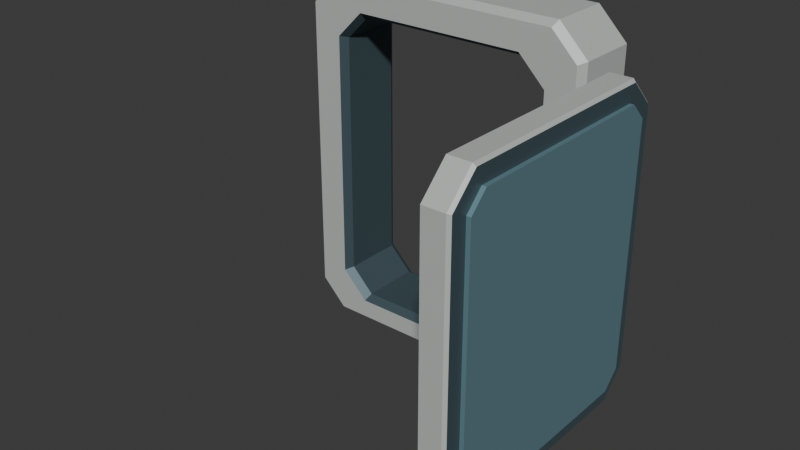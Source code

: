 # Source: source.blend  (saved by Blender 4.3.34; exported with 4.5.12 LTS)
import bpy
from mathutils import Matrix  # noqa: F401  (used for matrix-valued properties, if any)

bpy.ops.wm.read_factory_settings(use_empty=True)
scene = bpy.context.scene
scene.name = 'Scene'

# ---- collections
col_collection = bpy.data.collections.new('Collection'); scene.collection.children.link(col_collection)

# ---- materials (node trees are filled in below, after node groups)
mat_frame_warmceramiccoatedmetal = bpy.data.materials.new('Frame_WarmCeramicCoatedMetal')
mat_frame_warmceramiccoatedmetal.diffuse_color = (0.63, 0.66, 0.64, 1.0)
mat_throat_deepgraphite = bpy.data.materials.new('Throat_DeepGraphite')
mat_throat_deepgraphite.diffuse_color = (0.075, 0.12, 0.14, 1.0)
mat_door_mutedbluegrey = bpy.data.materials.new('Door_MutedBlueGrey')
mat_door_mutedbluegrey.diffuse_color = (0.16, 0.29, 0.34, 1.0)
mat_bearing_brusheddarksteel = bpy.data.materials.new('Bearing_BrushedDarkSteel')
mat_bearing_brusheddarksteel.diffuse_color = (0.25, 0.29, 0.3, 1.0)

# ---- material node trees
mat_frame_warmceramiccoatedmetal.use_nodes = True; mat_frame_warmceramiccoatedmetal.node_tree.nodes.clear()
_N = mat_frame_warmceramiccoatedmetal.node_tree.nodes; _L = mat_frame_warmceramiccoatedmetal.node_tree.links
n0 = _N.new('ShaderNodeBsdfPrincipled'); n0.name = 'Principled BSDF'; n0.location = (10, 300)
n0.inputs[0].default_value = (0.63, 0.66, 0.64, 1.0)
n0.inputs[1].default_value = 0.25
n0.inputs[2].default_value = 0.56
n1 = _N.new('ShaderNodeOutputMaterial'); n1.name = 'Material Output'; n1.location = (300, 300)
_L.new(n0.outputs[0], n1.inputs[0])
n1.is_active_output = True
mat_throat_deepgraphite.use_nodes = True; mat_throat_deepgraphite.node_tree.nodes.clear()
_N = mat_throat_deepgraphite.node_tree.nodes; _L = mat_throat_deepgraphite.node_tree.links
n0 = _N.new('ShaderNodeBsdfPrincipled'); n0.name = 'Principled BSDF'; n0.location = (10, 300)
n0.inputs[0].default_value = (0.075, 0.12, 0.14, 1.0)
n0.inputs[1].default_value = 0.38
n0.inputs[2].default_value = 0.54
n1 = _N.new('ShaderNodeOutputMaterial'); n1.name = 'Material Output'; n1.location = (300, 300)
_L.new(n0.outputs[0], n1.inputs[0])
n1.is_active_output = True
mat_door_mutedbluegrey.use_nodes = True; mat_door_mutedbluegrey.node_tree.nodes.clear()
_N = mat_door_mutedbluegrey.node_tree.nodes; _L = mat_door_mutedbluegrey.node_tree.links
n0 = _N.new('ShaderNodeBsdfPrincipled'); n0.name = 'Principled BSDF'; n0.location = (10, 300)
n0.inputs[0].default_value = (0.16, 0.29, 0.34, 1.0)
n0.inputs[1].default_value = 0.3
n1 = _N.new('ShaderNodeOutputMaterial'); n1.name = 'Material Output'; n1.location = (300, 300)
_L.new(n0.outputs[0], n1.inputs[0])
n1.is_active_output = True
mat_bearing_brusheddarksteel.use_nodes = True; mat_bearing_brusheddarksteel.node_tree.nodes.clear()
_N = mat_bearing_brusheddarksteel.node_tree.nodes; _L = mat_bearing_brusheddarksteel.node_tree.links
n0 = _N.new('ShaderNodeBsdfPrincipled'); n0.name = 'Principled BSDF'; n0.location = (10, 300)
n0.inputs[0].default_value = (0.25, 0.29, 0.3, 1.0)
n0.inputs[1].default_value = 0.65
n0.inputs[2].default_value = 0.4
n1 = _N.new('ShaderNodeOutputMaterial'); n1.name = 'Material Output'; n1.location = (300, 300)
_L.new(n0.outputs[0], n1.inputs[0])
n1.is_active_output = True

# ---- world
world_world = bpy.data.worlds.new('World'); scene.world = world_world
world_world.use_nodes = True; world_world.node_tree.nodes.clear()
_N = world_world.node_tree.nodes; _L = world_world.node_tree.links
n0 = _N.new('ShaderNodeOutputWorld'); n0.name = 'World Output'; n0.location = (300, 300)
n1 = _N.new('ShaderNodeBackground'); n1.name = 'Background'; n1.location = (10, 300)
n1.inputs[0].default_value = (0.05088, 0.05088, 0.05088, 1.0)
_L.new(n1.outputs[0], n0.inputs[0])
n0.is_active_output = True
world_world.color = (0.05088, 0.05088, 0.05088)
world_world.sun_shadow_jitter_overblur = 0.0

# ---- meshes
me_frame_thickoctagonalthroughthroat = bpy.data.meshes.new('Frame_ThickOctagonalThroughThroat')
me_frame_thickoctagonalthroughthroat.from_pydata([(-0.8834, -0.3, 0.04), (0.8834, -0.3, 0.04), (0.9, -0.24, 0.0), (-0.9, -0.24, 0.0), (1.08, -0.3, 0.2366), (1.12, -0.24, 0.22), (1.08, -0.3, 2.483), (1.12, -0.24, 2.5), (0.8834, -0.3, 2.68), (0.9, -0.24, 2.72), (-0.8834, -0.3, 2.68), (-0.9, -0.24, 2.72), (-1.08, -0.3, 2.483), (-1.12, -0.24, 2.5), (-1.08, -0.3, 0.2366), (-1.12, -0.24, 0.22), (0.9, 0.22, 0.0), (-0.9, 0.22, 0.0), (1.12, 0.22, 0.22), (1.12, 0.22, 2.5), (0.9, 0.22, 2.72), (-0.9, 0.22, 2.72), (-1.12, 0.22, 2.5), (-1.12, 0.22, 0.22), (0.8834, 0.28, 0.04), (-0.8834, 0.28, 0.04), (1.08, 0.28, 0.2366), (1.08, 0.28, 2.483), (0.8834, 0.28, 2.68), (-0.8834, 0.28, 2.68), (-1.08, 0.28, 2.483), (-1.08, 0.28, 0.2366), (0.6566, 0.28, 0.18), (-0.6566, 0.28, 0.18), (0.86, 0.28, 0.3834), (0.86, 0.28, 2.277), (0.6566, 0.28, 2.48), (-0.6566, 0.28, 2.48), (-0.86, 0.28, 2.277), (-0.86, 0.28, 0.3834), (0.64, 0.22, 0.22), (-0.64, 0.22, 0.22), (0.82, 0.22, 0.4), (0.82, 0.22, 2.26), (0.64, 0.22, 2.44), (-0.64, 0.22, 2.44), (-0.82, 0.22, 2.26), (-0.82, 0.22, 0.4), (0.64, -0.24, 0.22), (-0.64, -0.24, 0.22), (0.82, -0.24, 0.4), (0.82, -0.24, 2.26), (0.64, -0.24, 2.44), (-0.64, -0.24, 2.44), (-0.82, -0.24, 2.26), (-0.82, -0.24, 0.4), (0.6566, -0.3, 0.18), (-0.6566, -0.3, 0.18), (0.86, -0.3, 0.3834), (0.86, -0.3, 2.277), (0.6566, -0.3, 2.48), (-0.6566, -0.3, 2.48), (-0.86, -0.3, 2.277), (-0.86, -0.3, 0.3834)], [], [(2, 1, 0), (3, 2, 0), (5, 4, 1), (2, 5, 1), (7, 6, 4), (5, 7, 4), (9, 8, 6), (7, 9, 6), (11, 10, 8), (9, 11, 8), (13, 12, 10), (11, 13, 10), (15, 14, 12), (13, 15, 12), (3, 0, 14), (15, 3, 14), (16, 2, 3), (17, 16, 3), (18, 5, 2), (16, 18, 2), (19, 7, 5), (18, 19, 5), (20, 9, 7), (19, 20, 7), (21, 11, 9), (20, 21, 9), (22, 13, 11), (21, 22, 11), (23, 15, 13), (22, 23, 13), (17, 3, 15), (23, 17, 15), (24, 16, 17), (25, 24, 17), (26, 18, 16), (24, 26, 16), (27, 19, 18), (26, 27, 18), (28, 20, 19), (27, 28, 19), (29, 21, 20), (28, 29, 20), (30, 22, 21), (29, 30, 21), (31, 23, 22), (30, 31, 22), (25, 17, 23), (31, 25, 23), (32, 24, 25), (33, 32, 25), (34, 26, 24), (32, 34, 24), (35, 27, 26), (34, 35, 26), (36, 28, 27), (35, 36, 27), (37, 29, 28), (36, 37, 28), (38, 30, 29), (37, 38, 29), (39, 31, 30), (38, 39, 30), (33, 25, 31), (39, 33, 31), (40, 32, 33), (41, 40, 33), (42, 34, 32), (40, 42, 32), (43, 35, 34), (42, 43, 34), (44, 36, 35), (43, 44, 35), (45, 37, 36), (44, 45, 36), (46, 38, 37), (45, 46, 37), (47, 39, 38), (46, 47, 38), (41, 33, 39), (47, 41, 39), (48, 40, 41), (49, 48, 41), (50, 42, 40), (48, 50, 40), (51, 43, 42), (50, 51, 42), (52, 44, 43), (51, 52, 43), (53, 45, 44), (52, 53, 44), (54, 46, 45), (53, 54, 45), (55, 47, 46), (54, 55, 46), (49, 41, 47), (55, 49, 47), (56, 48, 49), (57, 56, 49), (58, 50, 48), (56, 58, 48), (59, 51, 50), (58, 59, 50), (60, 52, 51), (59, 60, 51), (61, 53, 52), (60, 61, 52), (62, 54, 53), (61, 62, 53), (63, 55, 54), (62, 63, 54), (57, 49, 55), (63, 57, 55), (1, 56, 57), (0, 1, 57), (4, 58, 56), (1, 4, 56), (6, 59, 58), (4, 6, 58), (8, 60, 59), (6, 8, 59), (10, 61, 60), (8, 10, 60), (12, 62, 61), (10, 12, 61), (14, 63, 62), (12, 14, 62), (0, 57, 63), (14, 0, 63)])
me_frame_thickoctagonalthroughthroat.polygons.foreach_set('material_index', [0, 0, 0, 0, 0, 0, 0, 0, 0, 0, 0, 0, 0, 0, 0, 0, 0, 0, 0, 0, 0, 0, 0, 0, 0, 0, 0, 0, 0, 0, 0, 0, 0, 0, 0, 0, 0, 0, 0, 0, 0, 0, 0, 0, 0, 0, 0, 0, 0, 0, 0, 0, 0, 0, 0, 0, 0, 0, 0, 0, 0, 0, 0, 0, 1, 1, 1, 1, 1, 1, 1, 1, 1, 1, 1, 1, 1, 1, 1, 1, 1, 1, 1, 1, 1, 1, 1, 1, 1, 1, 1, 1, 1, 1, 1, 1, 1, 1, 1, 1, 1, 1, 1, 1, 1, 1, 1, 1, 1, 1, 1, 1, 0, 0, 0, 0, 0, 0, 0, 0, 0, 0, 0, 0, 0, 0, 0, 0])
me_frame_thickoctagonalthroughthroat.materials.append(mat_frame_warmceramiccoatedmetal)
me_frame_thickoctagonalthroughthroat.materials.append(mat_throat_deepgraphite)
me_frame_thickoctagonalthroughthroat.materials.append(mat_door_mutedbluegrey)
me_frame_thickoctagonalthroughthroat.materials.append(mat_bearing_brusheddarksteel)
me_frame_thickoctagonalthroughthroat.update()
me_door_fixedopenthicksteppedplate = bpy.data.meshes.new('Door_FixedOpenThickSteppedPlate')
me_door_fixedopenthicksteppedplate.from_pydata([(1.31, -1.88, 0.22), (1.31, -0.32, 0.22), (1.47, -0.32, 0.22), (1.47, -1.88, 0.22), (1.31, -0.12, 0.42), (1.47, -0.12, 0.42), (1.31, -0.12, 2.3), (1.47, -0.12, 2.3), (1.31, -0.32, 2.5), (1.47, -0.32, 2.5), (1.31, -1.88, 2.5), (1.47, -1.88, 2.5), (1.31, -2.08, 2.3), (1.47, -2.08, 2.3), (1.31, -2.08, 0.42), (1.47, -2.08, 0.42), (1.49, -0.3283, 0.24), (1.49, -1.872, 0.24), (1.49, -0.14, 0.4283), (1.49, -0.14, 2.292), (1.49, -0.3283, 2.48), (1.49, -1.872, 2.48), (1.49, -2.06, 2.292), (1.49, -2.06, 0.4283), (1.49, -0.3759, 0.355), (1.49, -1.824, 0.355), (1.49, -0.255, 0.4759), (1.49, -0.255, 2.244), (1.49, -0.3759, 2.365), (1.49, -1.824, 2.365), (1.49, -1.945, 2.244), (1.49, -1.945, 0.4759), (1.52, -0.3759, 0.355), (1.52, -1.824, 0.355), (1.52, -0.255, 0.4759), (1.52, -0.255, 2.244), (1.52, -0.3759, 2.365), (1.52, -1.824, 2.365), (1.52, -1.945, 2.244), (1.52, -1.945, 0.4759), (1.31, -1.1, 1.36), (1.52, -1.1, 1.36)], [], [(0, 1, 2), (0, 2, 3), (1, 4, 5), (1, 5, 2), (4, 6, 7), (4, 7, 5), (6, 8, 9), (6, 9, 7), (8, 10, 11), (8, 11, 9), (10, 12, 13), (10, 13, 11), (12, 14, 15), (12, 15, 13), (14, 0, 3), (14, 3, 15), (3, 2, 16), (3, 16, 17), (2, 5, 18), (2, 18, 16), (5, 7, 19), (5, 19, 18), (7, 9, 20), (7, 20, 19), (9, 11, 21), (9, 21, 20), (11, 13, 22), (11, 22, 21), (13, 15, 23), (13, 23, 22), (15, 3, 17), (15, 17, 23), (17, 16, 24), (17, 24, 25), (16, 18, 26), (16, 26, 24), (18, 19, 27), (18, 27, 26), (19, 20, 28), (19, 28, 27), (20, 21, 29), (20, 29, 28), (21, 22, 30), (21, 30, 29), (22, 23, 31), (22, 31, 30), (23, 17, 25), (23, 25, 31), (25, 24, 32), (25, 32, 33), (24, 26, 34), (24, 34, 32), (26, 27, 35), (26, 35, 34), (27, 28, 36), (27, 36, 35), (28, 29, 37), (28, 37, 36), (29, 30, 38), (29, 38, 37), (30, 31, 39), (30, 39, 38), (31, 25, 33), (31, 33, 39), (1, 0, 40), (4, 1, 40), (6, 4, 40), (8, 6, 40), (10, 8, 40), (12, 10, 40), (14, 12, 40), (0, 14, 40), (41, 33, 32), (41, 32, 34), (41, 34, 35), (41, 35, 36), (41, 36, 37), (41, 37, 38), (41, 38, 39), (41, 39, 33)])
me_door_fixedopenthicksteppedplate.polygons.foreach_set('material_index', [0, 0, 0, 0, 0, 0, 0, 0, 0, 0, 0, 0, 0, 0, 0, 0, 0, 0, 0, 0, 0, 0, 0, 0, 0, 0, 0, 0, 0, 0, 0, 0, 1, 1, 1, 1, 1, 1, 1, 1, 1, 1, 1, 1, 1, 1, 1, 1, 2, 2, 2, 2, 2, 2, 2, 2, 2, 2, 2, 2, 2, 2, 2, 2, 0, 0, 0, 0, 0, 0, 0, 0, 2, 2, 2, 2, 2, 2, 2, 2])
me_door_fixedopenthicksteppedplate.materials.append(mat_frame_warmceramiccoatedmetal)
me_door_fixedopenthicksteppedplate.materials.append(mat_throat_deepgraphite)
me_door_fixedopenthicksteppedplate.materials.append(mat_door_mutedbluegrey)
me_door_fixedopenthicksteppedplate.materials.append(mat_bearing_brusheddarksteel)
me_door_fixedopenthicksteppedplate.update()
me_hinge_lowerstaticoctagonalbearing = bpy.data.meshes.new('Hinge_LowerStaticOctagonalBearing')
me_hinge_lowerstaticoctagonalbearing.from_pydata([(1.12, -0.2, 0.58), (1.18, -0.25, 0.58), (1.18, -0.25, 0.74), (1.12, -0.2, 0.74), (1.25, -0.25, 0.58), (1.25, -0.25, 0.74), (1.31, -0.2, 0.58), (1.31, -0.2, 0.74), (1.31, -0.12, 0.58), (1.31, -0.12, 0.74), (1.25, -0.07, 0.58), (1.25, -0.07, 0.74), (1.18, -0.07, 0.58), (1.18, -0.07, 0.74), (1.12, -0.12, 0.58), (1.12, -0.12, 0.74), (1.215, -0.16, 0.58), (1.215, -0.16, 0.74)], [], [(0, 1, 2), (0, 2, 3), (1, 4, 5), (1, 5, 2), (4, 6, 7), (4, 7, 5), (6, 8, 9), (6, 9, 7), (8, 10, 11), (8, 11, 9), (10, 12, 13), (10, 13, 11), (12, 14, 15), (12, 15, 13), (14, 0, 3), (14, 3, 15), (1, 0, 16), (4, 1, 16), (6, 4, 16), (8, 6, 16), (10, 8, 16), (12, 10, 16), (14, 12, 16), (0, 14, 16), (17, 3, 2), (17, 2, 5), (17, 5, 7), (17, 7, 9), (17, 9, 11), (17, 11, 13), (17, 13, 15), (17, 15, 3)])
me_hinge_lowerstaticoctagonalbearing.polygons.foreach_set('material_index', [3, 3, 3, 3, 3, 3, 3, 3, 3, 3, 3, 3, 3, 3, 3, 3, 3, 3, 3, 3, 3, 3, 3, 3, 3, 3, 3, 3, 3, 3, 3, 3])
me_hinge_lowerstaticoctagonalbearing.materials.append(mat_frame_warmceramiccoatedmetal)
me_hinge_lowerstaticoctagonalbearing.materials.append(mat_throat_deepgraphite)
me_hinge_lowerstaticoctagonalbearing.materials.append(mat_door_mutedbluegrey)
me_hinge_lowerstaticoctagonalbearing.materials.append(mat_bearing_brusheddarksteel)
me_hinge_lowerstaticoctagonalbearing.update()
me_hinge_upperstaticoctagonalbearing = bpy.data.meshes.new('Hinge_UpperStaticOctagonalBearing')
me_hinge_upperstaticoctagonalbearing.from_pydata([(1.12, -0.2, 2.03), (1.18, -0.25, 2.03), (1.18, -0.25, 2.19), (1.12, -0.2, 2.19), (1.25, -0.25, 2.03), (1.25, -0.25, 2.19), (1.31, -0.2, 2.03), (1.31, -0.2, 2.19), (1.31, -0.12, 2.03), (1.31, -0.12, 2.19), (1.25, -0.07, 2.03), (1.25, -0.07, 2.19), (1.18, -0.07, 2.03), (1.18, -0.07, 2.19), (1.12, -0.12, 2.03), (1.12, -0.12, 2.19), (1.215, -0.16, 2.03), (1.215, -0.16, 2.19)], [], [(0, 1, 2), (0, 2, 3), (1, 4, 5), (1, 5, 2), (4, 6, 7), (4, 7, 5), (6, 8, 9), (6, 9, 7), (8, 10, 11), (8, 11, 9), (10, 12, 13), (10, 13, 11), (12, 14, 15), (12, 15, 13), (14, 0, 3), (14, 3, 15), (1, 0, 16), (4, 1, 16), (6, 4, 16), (8, 6, 16), (10, 8, 16), (12, 10, 16), (14, 12, 16), (0, 14, 16), (17, 3, 2), (17, 2, 5), (17, 5, 7), (17, 7, 9), (17, 9, 11), (17, 11, 13), (17, 13, 15), (17, 15, 3)])
me_hinge_upperstaticoctagonalbearing.polygons.foreach_set('material_index', [3, 3, 3, 3, 3, 3, 3, 3, 3, 3, 3, 3, 3, 3, 3, 3, 3, 3, 3, 3, 3, 3, 3, 3, 3, 3, 3, 3, 3, 3, 3, 3])
me_hinge_upperstaticoctagonalbearing.materials.append(mat_frame_warmceramiccoatedmetal)
me_hinge_upperstaticoctagonalbearing.materials.append(mat_throat_deepgraphite)
me_hinge_upperstaticoctagonalbearing.materials.append(mat_door_mutedbluegrey)
me_hinge_upperstaticoctagonalbearing.materials.append(mat_bearing_brusheddarksteel)
me_hinge_upperstaticoctagonalbearing.update()

# ---- objects
ob_onefixedopenairlockhatch = bpy.data.objects.new('OneFixedOpenAirlockHatch', None)
ob_frame_thickoctagonalthroughthroat = bpy.data.objects.new('Frame_ThickOctagonalThroughThroat', me_frame_thickoctagonalthroughthroat)
ob_door_fixedopenthicksteppedplate = bpy.data.objects.new('Door_FixedOpenThickSteppedPlate', me_door_fixedopenthicksteppedplate)
ob_hinge_lowerstaticoctagonalbearing = bpy.data.objects.new('Hinge_LowerStaticOctagonalBearing', me_hinge_lowerstaticoctagonalbearing)
ob_hinge_upperstaticoctagonalbearing = bpy.data.objects.new('Hinge_UpperStaticOctagonalBearing', me_hinge_upperstaticoctagonalbearing)

# ---- transforms, parenting, visibility, modifiers, constraints
ob_onefixedopenairlockhatch.location = (0.0, 0.0, 0.0)
ob_frame_thickoctagonalthroughthroat.parent = ob_onefixedopenairlockhatch
ob_frame_thickoctagonalthroughthroat.location = (0.0, 0.0, 0.0)
ob_door_fixedopenthicksteppedplate.parent = ob_onefixedopenairlockhatch
ob_door_fixedopenthicksteppedplate.location = (0.0, 0.0, 0.0)
ob_hinge_lowerstaticoctagonalbearing.parent = ob_onefixedopenairlockhatch
ob_hinge_lowerstaticoctagonalbearing.location = (0.0, 0.0, 0.0)
ob_hinge_upperstaticoctagonalbearing.parent = ob_onefixedopenairlockhatch
ob_hinge_upperstaticoctagonalbearing.location = (0.0, 0.0, 0.0)

# ---- collection membership
scene.collection.objects.link(ob_onefixedopenairlockhatch)
scene.collection.objects.link(ob_frame_thickoctagonalthroughthroat)
scene.collection.objects.link(ob_door_fixedopenthicksteppedplate)
scene.collection.objects.link(ob_hinge_lowerstaticoctagonalbearing)
scene.collection.objects.link(ob_hinge_upperstaticoctagonalbearing)

# ---- scene / render settings (as saved in the file)
scene.frame_start = 1; scene.frame_end = 250; scene.frame_set(1)
scene.render.engine = 'CYCLES'
scene.render.use_compositing = False
scene.cycles.use_denoising = False
scene.cycles.samples = 128
scene.cycles.use_adaptive_sampling = False
scene.cycles.seed = 17
bpy.context.view_layer.update()

# ---- added for rendering (the .blend has no active camera and no usable light): camera, sun
cam_auto = bpy.data.cameras.new('AutoCamera')
cam_auto.lens = 50.0
cam_auto.sensor_width = 36.0
cam_auto.clip_end = 1000.0
ob_auto_camera = bpy.data.objects.new('AutoCamera', cam_auto)
scene.collection.objects.link(ob_auto_camera)
ob_auto_camera.location = (4.33127, -5.85752, 4.66502)
ob_auto_camera.rotation_euler = (1.09748, -7.21219e-08, 0.694738)
scene.camera = ob_auto_camera
light_auto_sun = bpy.data.lights.new('AutoSun', 'SUN')
light_auto_sun.energy = 3.0
light_auto_sun.angle = 0.0523599
ob_auto_sun = bpy.data.objects.new('AutoSun', light_auto_sun)
scene.collection.objects.link(ob_auto_sun)
ob_auto_sun.rotation_euler = (0.872665, 0.174533, 0.523599)
bpy.context.view_layer.update()
